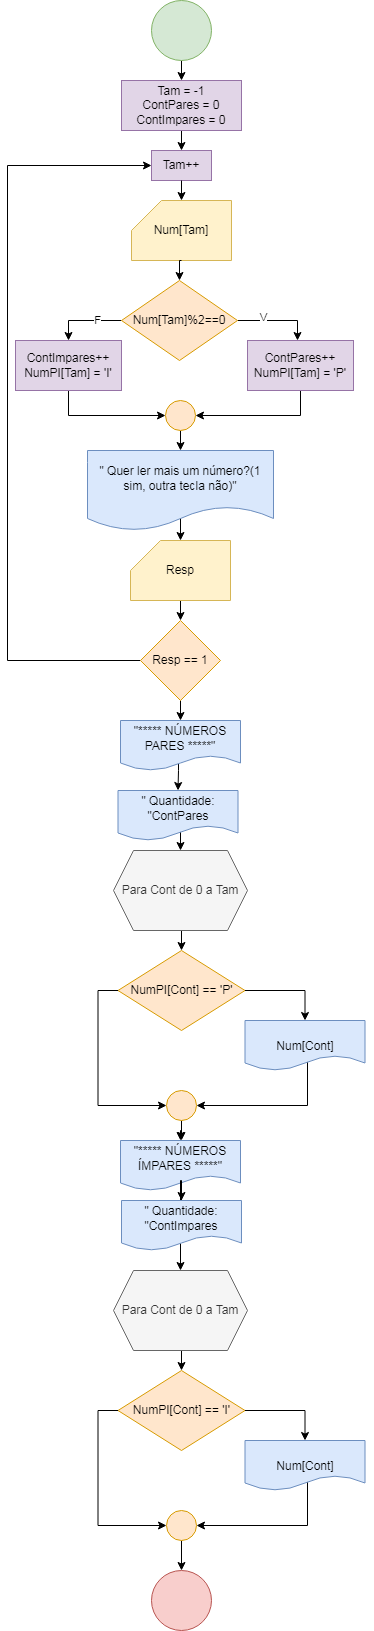

The diagram above was exported from draw.io. Its source (the exported page's mxGraphModel, read from the mxfile embedded in the PNG):
<mxGraphModel dx="1562" dy="616" grid="1" gridSize="10" guides="1" tooltips="1" connect="1" arrows="1" fold="1" page="1" pageScale="1" pageWidth="827" pageHeight="1169" math="0" shadow="0">
  <root>
    <mxCell id="0" />
    <mxCell id="1" parent="0" />
    <mxCell id="Z4CK8aiGpoEIndPgMdTl-9" style="edgeStyle=orthogonalEdgeStyle;rounded=0;orthogonalLoop=1;jettySize=auto;html=1;exitX=0.5;exitY=1;exitDx=0;exitDy=0;entryX=0.5;entryY=0;entryDx=0;entryDy=0;" edge="1" parent="1" source="Z4CK8aiGpoEIndPgMdTl-2" target="Z4CK8aiGpoEIndPgMdTl-8">
      <mxGeometry relative="1" as="geometry" />
    </mxCell>
    <mxCell id="Z4CK8aiGpoEIndPgMdTl-2" value="" style="ellipse;whiteSpace=wrap;html=1;aspect=fixed;fillColor=#d5e8d4;strokeColor=#82b366;" vertex="1" parent="1">
      <mxGeometry x="384" y="20" width="60" height="60" as="geometry" />
    </mxCell>
    <mxCell id="Z4CK8aiGpoEIndPgMdTl-6" value="Num[Tam]" style="shape=card;whiteSpace=wrap;html=1;fillColor=#fff2cc;strokeColor=#d6b656;" vertex="1" parent="1">
      <mxGeometry x="364" y="220" width="100" height="60" as="geometry" />
    </mxCell>
    <mxCell id="Z4CK8aiGpoEIndPgMdTl-14" style="edgeStyle=orthogonalEdgeStyle;rounded=0;orthogonalLoop=1;jettySize=auto;html=1;exitX=0.5;exitY=1;exitDx=0;exitDy=0;entryX=0.5;entryY=0;entryDx=0;entryDy=0;" edge="1" parent="1" source="Z4CK8aiGpoEIndPgMdTl-8" target="Z4CK8aiGpoEIndPgMdTl-13">
      <mxGeometry relative="1" as="geometry" />
    </mxCell>
    <mxCell id="Z4CK8aiGpoEIndPgMdTl-8" value="Tam = -1&lt;div&gt;ContPares = 0&lt;/div&gt;&lt;div&gt;ContImpares = 0&lt;/div&gt;" style="rounded=0;whiteSpace=wrap;html=1;fillColor=#e1d5e7;strokeColor=#9673a6;" vertex="1" parent="1">
      <mxGeometry x="354" y="100" width="120" height="50" as="geometry" />
    </mxCell>
    <mxCell id="Z4CK8aiGpoEIndPgMdTl-13" value="Tam++" style="rounded=0;whiteSpace=wrap;html=1;fillColor=#e1d5e7;strokeColor=#9673a6;" vertex="1" parent="1">
      <mxGeometry x="384" y="170" width="60" height="30" as="geometry" />
    </mxCell>
    <mxCell id="Z4CK8aiGpoEIndPgMdTl-15" style="edgeStyle=orthogonalEdgeStyle;rounded=0;orthogonalLoop=1;jettySize=auto;html=1;exitX=0.5;exitY=1;exitDx=0;exitDy=0;entryX=0.5;entryY=0;entryDx=0;entryDy=0;entryPerimeter=0;" edge="1" parent="1" source="Z4CK8aiGpoEIndPgMdTl-13" target="Z4CK8aiGpoEIndPgMdTl-6">
      <mxGeometry relative="1" as="geometry" />
    </mxCell>
    <mxCell id="Z4CK8aiGpoEIndPgMdTl-23" style="edgeStyle=orthogonalEdgeStyle;rounded=0;orthogonalLoop=1;jettySize=auto;html=1;exitX=0.5;exitY=1;exitDx=0;exitDy=0;exitPerimeter=0;entryX=0.5;entryY=0;entryDx=0;entryDy=0;" edge="1" parent="1" source="Z4CK8aiGpoEIndPgMdTl-16" target="Z4CK8aiGpoEIndPgMdTl-22">
      <mxGeometry relative="1" as="geometry" />
    </mxCell>
    <mxCell id="Z4CK8aiGpoEIndPgMdTl-16" value="Resp" style="shape=card;whiteSpace=wrap;html=1;fillColor=#fff2cc;strokeColor=#d6b656;" vertex="1" parent="1">
      <mxGeometry x="363" y="560" width="100" height="60" as="geometry" />
    </mxCell>
    <mxCell id="Z4CK8aiGpoEIndPgMdTl-21" style="edgeStyle=orthogonalEdgeStyle;rounded=0;orthogonalLoop=1;jettySize=auto;html=1;exitX=0.5;exitY=0;exitDx=0;exitDy=0;entryX=0.5;entryY=0;entryDx=0;entryDy=0;entryPerimeter=0;" edge="1" parent="1" source="Z4CK8aiGpoEIndPgMdTl-11" target="Z4CK8aiGpoEIndPgMdTl-16">
      <mxGeometry relative="1" as="geometry">
        <Array as="points">
          <mxPoint x="419" y="470" />
          <mxPoint x="419" y="515" />
          <mxPoint x="413" y="515" />
        </Array>
      </mxGeometry>
    </mxCell>
    <mxCell id="Z4CK8aiGpoEIndPgMdTl-11" value="&quot; Quer ler mais um número?(1 sim, outra tecla não)&quot;" style="shape=document;whiteSpace=wrap;html=1;boundedLbl=1;fillColor=#dae8fc;strokeColor=#6c8ebf;" vertex="1" parent="1">
      <mxGeometry x="320" y="470" width="186" height="80" as="geometry" />
    </mxCell>
    <mxCell id="Z4CK8aiGpoEIndPgMdTl-25" style="edgeStyle=orthogonalEdgeStyle;rounded=0;orthogonalLoop=1;jettySize=auto;html=1;exitX=0;exitY=0.5;exitDx=0;exitDy=0;entryX=0;entryY=0.5;entryDx=0;entryDy=0;" edge="1" parent="1" source="Z4CK8aiGpoEIndPgMdTl-22" target="Z4CK8aiGpoEIndPgMdTl-13">
      <mxGeometry relative="1" as="geometry">
        <Array as="points">
          <mxPoint x="240" y="680" />
          <mxPoint x="240" y="185" />
        </Array>
      </mxGeometry>
    </mxCell>
    <mxCell id="Z4CK8aiGpoEIndPgMdTl-46" style="edgeStyle=orthogonalEdgeStyle;rounded=0;orthogonalLoop=1;jettySize=auto;html=1;exitX=0.5;exitY=1;exitDx=0;exitDy=0;entryX=0.5;entryY=0;entryDx=0;entryDy=0;" edge="1" parent="1" source="Z4CK8aiGpoEIndPgMdTl-22" target="Z4CK8aiGpoEIndPgMdTl-44">
      <mxGeometry relative="1" as="geometry" />
    </mxCell>
    <mxCell id="Z4CK8aiGpoEIndPgMdTl-22" value="Resp == 1" style="rhombus;whiteSpace=wrap;html=1;fillColor=#ffe6cc;strokeColor=#d79b00;" vertex="1" parent="1">
      <mxGeometry x="373" y="640" width="80" height="80" as="geometry" />
    </mxCell>
    <mxCell id="Z4CK8aiGpoEIndPgMdTl-49" style="edgeStyle=orthogonalEdgeStyle;rounded=0;orthogonalLoop=1;jettySize=auto;html=1;exitX=0.5;exitY=1;exitDx=0;exitDy=0;entryX=0.5;entryY=0;entryDx=0;entryDy=0;" edge="1" parent="1" source="Z4CK8aiGpoEIndPgMdTl-26" target="Z4CK8aiGpoEIndPgMdTl-48">
      <mxGeometry relative="1" as="geometry" />
    </mxCell>
    <mxCell id="Z4CK8aiGpoEIndPgMdTl-26" value="Para Cont de 0 a Tam" style="shape=hexagon;perimeter=hexagonPerimeter2;whiteSpace=wrap;html=1;fixedSize=1;fillColor=#f5f5f5;fontColor=#333333;strokeColor=#666666;" vertex="1" parent="1">
      <mxGeometry x="346" y="870" width="134" height="80" as="geometry" />
    </mxCell>
    <mxCell id="Z4CK8aiGpoEIndPgMdTl-31" value="" style="edgeStyle=orthogonalEdgeStyle;rounded=0;orthogonalLoop=1;jettySize=auto;html=1;exitX=0.5;exitY=1;exitDx=0;exitDy=0;exitPerimeter=0;entryX=0.5;entryY=0;entryDx=0;entryDy=0;" edge="1" parent="1" source="Z4CK8aiGpoEIndPgMdTl-6" target="Z4CK8aiGpoEIndPgMdTl-30">
      <mxGeometry relative="1" as="geometry">
        <mxPoint x="414" y="280" as="sourcePoint" />
        <mxPoint x="414" y="380" as="targetPoint" />
      </mxGeometry>
    </mxCell>
    <mxCell id="Z4CK8aiGpoEIndPgMdTl-34" style="edgeStyle=orthogonalEdgeStyle;rounded=0;orthogonalLoop=1;jettySize=auto;html=1;exitX=1;exitY=0.5;exitDx=0;exitDy=0;" edge="1" parent="1" source="Z4CK8aiGpoEIndPgMdTl-30" target="Z4CK8aiGpoEIndPgMdTl-33">
      <mxGeometry relative="1" as="geometry">
        <Array as="points">
          <mxPoint x="530" y="340" />
        </Array>
      </mxGeometry>
    </mxCell>
    <mxCell id="Z4CK8aiGpoEIndPgMdTl-55" value="V" style="edgeLabel;html=1;align=center;verticalAlign=middle;resizable=0;points=[];" vertex="1" connectable="0" parent="Z4CK8aiGpoEIndPgMdTl-34">
      <mxGeometry x="-0.3699" y="4" relative="1" as="geometry">
        <mxPoint as="offset" />
      </mxGeometry>
    </mxCell>
    <mxCell id="Z4CK8aiGpoEIndPgMdTl-40" style="edgeStyle=orthogonalEdgeStyle;rounded=0;orthogonalLoop=1;jettySize=auto;html=1;exitX=0;exitY=0.5;exitDx=0;exitDy=0;entryX=0.5;entryY=0;entryDx=0;entryDy=0;" edge="1" parent="1" source="Z4CK8aiGpoEIndPgMdTl-30" target="Z4CK8aiGpoEIndPgMdTl-39">
      <mxGeometry relative="1" as="geometry" />
    </mxCell>
    <mxCell id="Z4CK8aiGpoEIndPgMdTl-56" value="F" style="edgeLabel;html=1;align=center;verticalAlign=middle;resizable=0;points=[];" vertex="1" connectable="0" parent="Z4CK8aiGpoEIndPgMdTl-40">
      <mxGeometry x="-0.3016" y="-1" relative="1" as="geometry">
        <mxPoint as="offset" />
      </mxGeometry>
    </mxCell>
    <mxCell id="Z4CK8aiGpoEIndPgMdTl-30" value="Num[Tam]%2==0" style="rhombus;whiteSpace=wrap;html=1;fillColor=#ffe6cc;strokeColor=#d79b00;" vertex="1" parent="1">
      <mxGeometry x="354" y="300" width="116" height="80" as="geometry" />
    </mxCell>
    <mxCell id="Z4CK8aiGpoEIndPgMdTl-42" style="edgeStyle=orthogonalEdgeStyle;rounded=0;orthogonalLoop=1;jettySize=auto;html=1;exitX=0.5;exitY=1;exitDx=0;exitDy=0;entryX=1;entryY=0.5;entryDx=0;entryDy=0;" edge="1" parent="1" source="Z4CK8aiGpoEIndPgMdTl-33" target="Z4CK8aiGpoEIndPgMdTl-37">
      <mxGeometry relative="1" as="geometry" />
    </mxCell>
    <mxCell id="Z4CK8aiGpoEIndPgMdTl-33" value="ContPares++&lt;div&gt;NumPI[Tam] = 'P'&lt;/div&gt;" style="rounded=0;whiteSpace=wrap;html=1;fillColor=#e1d5e7;strokeColor=#9673a6;" vertex="1" parent="1">
      <mxGeometry x="480" y="360" width="106" height="50" as="geometry" />
    </mxCell>
    <mxCell id="Z4CK8aiGpoEIndPgMdTl-38" style="edgeStyle=orthogonalEdgeStyle;rounded=0;orthogonalLoop=1;jettySize=auto;html=1;exitX=0.5;exitY=1;exitDx=0;exitDy=0;entryX=0.5;entryY=0;entryDx=0;entryDy=0;" edge="1" parent="1" source="Z4CK8aiGpoEIndPgMdTl-37" target="Z4CK8aiGpoEIndPgMdTl-11">
      <mxGeometry relative="1" as="geometry" />
    </mxCell>
    <mxCell id="Z4CK8aiGpoEIndPgMdTl-37" value="" style="ellipse;whiteSpace=wrap;html=1;aspect=fixed;fillColor=#ffe6cc;strokeColor=#d79b00;" vertex="1" parent="1">
      <mxGeometry x="398" y="420" width="30" height="30" as="geometry" />
    </mxCell>
    <mxCell id="Z4CK8aiGpoEIndPgMdTl-41" style="edgeStyle=orthogonalEdgeStyle;rounded=0;orthogonalLoop=1;jettySize=auto;html=1;exitX=0.5;exitY=1;exitDx=0;exitDy=0;entryX=0;entryY=0.5;entryDx=0;entryDy=0;" edge="1" parent="1" source="Z4CK8aiGpoEIndPgMdTl-39" target="Z4CK8aiGpoEIndPgMdTl-37">
      <mxGeometry relative="1" as="geometry" />
    </mxCell>
    <mxCell id="Z4CK8aiGpoEIndPgMdTl-39" value="ContImpares++&lt;div&gt;NumPI[Tam] = 'I'&lt;/div&gt;" style="rounded=0;whiteSpace=wrap;html=1;fillColor=#e1d5e7;strokeColor=#9673a6;" vertex="1" parent="1">
      <mxGeometry x="248" y="360" width="106" height="50" as="geometry" />
    </mxCell>
    <mxCell id="Z4CK8aiGpoEIndPgMdTl-70" style="edgeStyle=orthogonalEdgeStyle;rounded=0;orthogonalLoop=1;jettySize=auto;html=1;exitX=1;exitY=0.5;exitDx=0;exitDy=0;entryX=0.5;entryY=0;entryDx=0;entryDy=0;" edge="1" parent="1" source="Z4CK8aiGpoEIndPgMdTl-44" target="Z4CK8aiGpoEIndPgMdTl-69">
      <mxGeometry relative="1" as="geometry">
        <Array as="points">
          <mxPoint x="411" y="765" />
          <mxPoint x="411" y="790" />
        </Array>
      </mxGeometry>
    </mxCell>
    <mxCell id="Z4CK8aiGpoEIndPgMdTl-44" value="&quot;***** NÚMEROS PARES *****&quot;" style="shape=document;whiteSpace=wrap;html=1;boundedLbl=1;fillColor=#dae8fc;strokeColor=#6c8ebf;" vertex="1" parent="1">
      <mxGeometry x="353" y="740" width="120" height="50" as="geometry" />
    </mxCell>
    <mxCell id="Z4CK8aiGpoEIndPgMdTl-51" style="edgeStyle=orthogonalEdgeStyle;rounded=0;orthogonalLoop=1;jettySize=auto;html=1;exitX=1;exitY=0.5;exitDx=0;exitDy=0;entryX=0.5;entryY=0;entryDx=0;entryDy=0;" edge="1" parent="1" source="Z4CK8aiGpoEIndPgMdTl-48" target="Z4CK8aiGpoEIndPgMdTl-50">
      <mxGeometry relative="1" as="geometry" />
    </mxCell>
    <mxCell id="Z4CK8aiGpoEIndPgMdTl-54" style="edgeStyle=orthogonalEdgeStyle;rounded=0;orthogonalLoop=1;jettySize=auto;html=1;exitX=0;exitY=0.5;exitDx=0;exitDy=0;entryX=0;entryY=0.5;entryDx=0;entryDy=0;" edge="1" parent="1" source="Z4CK8aiGpoEIndPgMdTl-48" target="Z4CK8aiGpoEIndPgMdTl-52">
      <mxGeometry relative="1" as="geometry" />
    </mxCell>
    <mxCell id="Z4CK8aiGpoEIndPgMdTl-48" value="NumPI[Cont] == 'P'" style="rhombus;whiteSpace=wrap;html=1;fillColor=#ffe6cc;strokeColor=#d79b00;" vertex="1" parent="1">
      <mxGeometry x="350.5" y="970" width="127" height="80" as="geometry" />
    </mxCell>
    <mxCell id="Z4CK8aiGpoEIndPgMdTl-53" style="edgeStyle=orthogonalEdgeStyle;rounded=0;orthogonalLoop=1;jettySize=auto;html=1;exitX=1;exitY=0.5;exitDx=0;exitDy=0;entryX=1;entryY=0.5;entryDx=0;entryDy=0;" edge="1" parent="1" source="Z4CK8aiGpoEIndPgMdTl-50" target="Z4CK8aiGpoEIndPgMdTl-52">
      <mxGeometry relative="1" as="geometry">
        <Array as="points">
          <mxPoint x="540" y="1065" />
          <mxPoint x="540" y="1125" />
        </Array>
      </mxGeometry>
    </mxCell>
    <mxCell id="Z4CK8aiGpoEIndPgMdTl-50" value="&lt;br&gt;Num[Cont]" style="shape=document;whiteSpace=wrap;html=1;boundedLbl=1;fillColor=#dae8fc;strokeColor=#6c8ebf;" vertex="1" parent="1">
      <mxGeometry x="477.5" y="1040" width="120" height="50" as="geometry" />
    </mxCell>
    <mxCell id="Z4CK8aiGpoEIndPgMdTl-67" style="edgeStyle=orthogonalEdgeStyle;rounded=0;orthogonalLoop=1;jettySize=auto;html=1;exitX=0.5;exitY=1;exitDx=0;exitDy=0;entryX=0.5;entryY=0;entryDx=0;entryDy=0;" edge="1" parent="1" target="Z4CK8aiGpoEIndPgMdTl-60">
      <mxGeometry relative="1" as="geometry">
        <mxPoint x="414" y="1150" as="sourcePoint" />
      </mxGeometry>
    </mxCell>
    <mxCell id="Z4CK8aiGpoEIndPgMdTl-68" style="edgeStyle=orthogonalEdgeStyle;rounded=0;orthogonalLoop=1;jettySize=auto;html=1;exitX=0.5;exitY=1;exitDx=0;exitDy=0;" edge="1" parent="1" source="Z4CK8aiGpoEIndPgMdTl-52">
      <mxGeometry relative="1" as="geometry">
        <mxPoint x="414" y="1160" as="targetPoint" />
      </mxGeometry>
    </mxCell>
    <mxCell id="Z4CK8aiGpoEIndPgMdTl-52" value="" style="ellipse;whiteSpace=wrap;html=1;aspect=fixed;fillColor=#ffe6cc;strokeColor=#d79b00;" vertex="1" parent="1">
      <mxGeometry x="399" y="1110" width="30" height="30" as="geometry" />
    </mxCell>
    <mxCell id="Z4CK8aiGpoEIndPgMdTl-57" style="edgeStyle=orthogonalEdgeStyle;rounded=0;orthogonalLoop=1;jettySize=auto;html=1;exitX=0.5;exitY=1;exitDx=0;exitDy=0;entryX=0.5;entryY=0;entryDx=0;entryDy=0;" edge="1" source="Z4CK8aiGpoEIndPgMdTl-58" target="Z4CK8aiGpoEIndPgMdTl-63" parent="1">
      <mxGeometry relative="1" as="geometry" />
    </mxCell>
    <mxCell id="Z4CK8aiGpoEIndPgMdTl-58" value="Para Cont de 0 a Tam" style="shape=hexagon;perimeter=hexagonPerimeter2;whiteSpace=wrap;html=1;fixedSize=1;fillColor=#f5f5f5;fontColor=#333333;strokeColor=#666666;" vertex="1" parent="1">
      <mxGeometry x="346" y="1290" width="134" height="80" as="geometry" />
    </mxCell>
    <mxCell id="Z4CK8aiGpoEIndPgMdTl-73" style="edgeStyle=orthogonalEdgeStyle;rounded=0;orthogonalLoop=1;jettySize=auto;html=1;exitX=1;exitY=0.5;exitDx=0;exitDy=0;entryX=0.5;entryY=0;entryDx=0;entryDy=0;" edge="1" parent="1" source="Z4CK8aiGpoEIndPgMdTl-60" target="Z4CK8aiGpoEIndPgMdTl-72">
      <mxGeometry relative="1" as="geometry">
        <Array as="points">
          <mxPoint x="470" y="1185" />
          <mxPoint x="470" y="1190" />
          <mxPoint x="414" y="1190" />
        </Array>
      </mxGeometry>
    </mxCell>
    <mxCell id="Z4CK8aiGpoEIndPgMdTl-60" value="&quot;***** NÚMEROS ÍMPARES *****&quot;" style="shape=document;whiteSpace=wrap;html=1;boundedLbl=1;fillColor=#dae8fc;strokeColor=#6c8ebf;" vertex="1" parent="1">
      <mxGeometry x="353" y="1160" width="120" height="50" as="geometry" />
    </mxCell>
    <mxCell id="Z4CK8aiGpoEIndPgMdTl-61" style="edgeStyle=orthogonalEdgeStyle;rounded=0;orthogonalLoop=1;jettySize=auto;html=1;exitX=1;exitY=0.5;exitDx=0;exitDy=0;entryX=0.5;entryY=0;entryDx=0;entryDy=0;" edge="1" source="Z4CK8aiGpoEIndPgMdTl-63" target="Z4CK8aiGpoEIndPgMdTl-65" parent="1">
      <mxGeometry relative="1" as="geometry" />
    </mxCell>
    <mxCell id="Z4CK8aiGpoEIndPgMdTl-62" style="edgeStyle=orthogonalEdgeStyle;rounded=0;orthogonalLoop=1;jettySize=auto;html=1;exitX=0;exitY=0.5;exitDx=0;exitDy=0;entryX=0;entryY=0.5;entryDx=0;entryDy=0;" edge="1" source="Z4CK8aiGpoEIndPgMdTl-63" target="Z4CK8aiGpoEIndPgMdTl-66" parent="1">
      <mxGeometry relative="1" as="geometry" />
    </mxCell>
    <mxCell id="Z4CK8aiGpoEIndPgMdTl-63" value="NumPI[Cont] == 'I'" style="rhombus;whiteSpace=wrap;html=1;fillColor=#ffe6cc;strokeColor=#d79b00;" vertex="1" parent="1">
      <mxGeometry x="350.5" y="1390" width="127" height="80" as="geometry" />
    </mxCell>
    <mxCell id="Z4CK8aiGpoEIndPgMdTl-64" style="edgeStyle=orthogonalEdgeStyle;rounded=0;orthogonalLoop=1;jettySize=auto;html=1;exitX=1;exitY=0.5;exitDx=0;exitDy=0;entryX=1;entryY=0.5;entryDx=0;entryDy=0;" edge="1" source="Z4CK8aiGpoEIndPgMdTl-65" target="Z4CK8aiGpoEIndPgMdTl-66" parent="1">
      <mxGeometry relative="1" as="geometry">
        <Array as="points">
          <mxPoint x="540" y="1485" />
          <mxPoint x="540" y="1545" />
        </Array>
      </mxGeometry>
    </mxCell>
    <mxCell id="Z4CK8aiGpoEIndPgMdTl-65" value="&lt;br&gt;Num[Cont]" style="shape=document;whiteSpace=wrap;html=1;boundedLbl=1;fillColor=#dae8fc;strokeColor=#6c8ebf;" vertex="1" parent="1">
      <mxGeometry x="477.5" y="1460" width="120" height="50" as="geometry" />
    </mxCell>
    <mxCell id="Z4CK8aiGpoEIndPgMdTl-77" style="edgeStyle=orthogonalEdgeStyle;rounded=0;orthogonalLoop=1;jettySize=auto;html=1;exitX=0.5;exitY=1;exitDx=0;exitDy=0;entryX=0.5;entryY=0;entryDx=0;entryDy=0;" edge="1" parent="1" source="Z4CK8aiGpoEIndPgMdTl-66" target="Z4CK8aiGpoEIndPgMdTl-76">
      <mxGeometry relative="1" as="geometry" />
    </mxCell>
    <mxCell id="Z4CK8aiGpoEIndPgMdTl-66" value="" style="ellipse;whiteSpace=wrap;html=1;aspect=fixed;fillColor=#ffe6cc;strokeColor=#d79b00;" vertex="1" parent="1">
      <mxGeometry x="399" y="1530" width="30" height="30" as="geometry" />
    </mxCell>
    <mxCell id="Z4CK8aiGpoEIndPgMdTl-71" style="edgeStyle=orthogonalEdgeStyle;rounded=0;orthogonalLoop=1;jettySize=auto;html=1;exitX=0.5;exitY=0;exitDx=0;exitDy=0;entryX=0.5;entryY=0;entryDx=0;entryDy=0;" edge="1" parent="1" source="Z4CK8aiGpoEIndPgMdTl-69" target="Z4CK8aiGpoEIndPgMdTl-26">
      <mxGeometry relative="1" as="geometry">
        <Array as="points">
          <mxPoint x="411" y="840" />
          <mxPoint x="413" y="840" />
        </Array>
      </mxGeometry>
    </mxCell>
    <mxCell id="Z4CK8aiGpoEIndPgMdTl-69" value="&quot; Quantidade: &quot;ContPares" style="shape=document;whiteSpace=wrap;html=1;boundedLbl=1;fillColor=#dae8fc;strokeColor=#6c8ebf;" vertex="1" parent="1">
      <mxGeometry x="350.5" y="810" width="120" height="50" as="geometry" />
    </mxCell>
    <mxCell id="Z4CK8aiGpoEIndPgMdTl-74" style="edgeStyle=orthogonalEdgeStyle;rounded=0;orthogonalLoop=1;jettySize=auto;html=1;exitX=0.5;exitY=0;exitDx=0;exitDy=0;entryX=0.5;entryY=0;entryDx=0;entryDy=0;" edge="1" parent="1" source="Z4CK8aiGpoEIndPgMdTl-72" target="Z4CK8aiGpoEIndPgMdTl-58">
      <mxGeometry relative="1" as="geometry">
        <Array as="points">
          <mxPoint x="414" y="1200" />
          <mxPoint x="413" y="1200" />
        </Array>
      </mxGeometry>
    </mxCell>
    <mxCell id="Z4CK8aiGpoEIndPgMdTl-72" value="&quot; Quantidade: &quot;ContImpares" style="shape=document;whiteSpace=wrap;html=1;boundedLbl=1;fillColor=#dae8fc;strokeColor=#6c8ebf;" vertex="1" parent="1">
      <mxGeometry x="354" y="1220" width="120" height="50" as="geometry" />
    </mxCell>
    <mxCell id="Z4CK8aiGpoEIndPgMdTl-76" value="" style="ellipse;whiteSpace=wrap;html=1;aspect=fixed;fillColor=#f8cecc;strokeColor=#b85450;" vertex="1" parent="1">
      <mxGeometry x="384" y="1590" width="60" height="60" as="geometry" />
    </mxCell>
  </root>
</mxGraphModel>